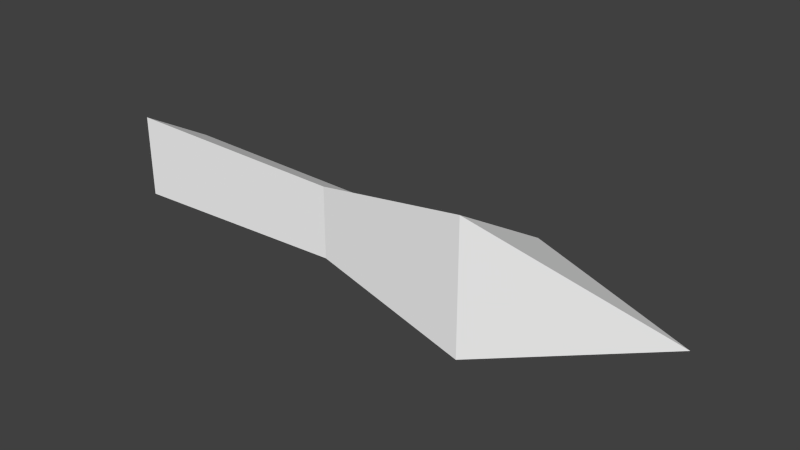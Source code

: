 # Source: mother6.blend  (saved by Blender 2.70.5; exported with 4.5.12 LTS)
import bpy
from mathutils import Matrix  # noqa: F401  (used for matrix-valued properties, if any)

bpy.ops.wm.read_factory_settings(use_empty=True)
scene = bpy.context.scene
scene.name = 'Scene'

# ---- collections
col_collection_1 = bpy.data.collections.new('Collection 1'); scene.collection.children.link(col_collection_1)

# ---- materials (node trees are filled in below, after node groups)
mat_colobotmesh_mat_1 = bpy.data.materials.new('ColobotMesh_mat_1')
mat_colobotmesh_mat_1.alpha_threshold = 0.0
mat_colobotmesh_mat_1.use_transparent_shadow = False
mat_colobotmesh_mat_1.diffuse_color = (1.0, 1.0, 1.0, 1.0)
mat_colobotmesh_mat_1.specular_color = (0.0, 0.0, 0.0)
mat_colobotmesh_mat_1.roughness = 0.5

# ---- material node trees

# ---- world
world_world = bpy.data.worlds.new('World'); scene.world = world_world
world_world.color = (0.05088, 0.05088, 0.05088)
world_world.use_sun_shadow = False
world_world.sun_shadow_jitter_overblur = 0.0
world_world.cycles.sampling_method = 'MANUAL'
world_world.cycles.sample_map_resolution = 256

# ---- meshes
me_colobotmesh = bpy.data.meshes.new('ColobotMesh_')
me_colobotmesh.from_pydata([(4.106, 0.6879, 0.4152), (-0.008081, -0.000599, -0.4823), (-0.008081, -0.4336, 0.2677), (-0.008081, -0.000599, 0.01774), (-0.008081, 0.4324, 0.2677), (2.434, -0.000599, -0.4096), (2.434, -0.3707, 0.2314), (2.434, 0.3695, 0.2314), (4.106, -0.0006, -0.7773), (5.992, -0.0006, 0.01774), (4.106, -0.6891, 0.4152)], [], [(1, 2, 3), (2, 4, 3), (4, 1, 3), (8, 10, 5), (10, 6, 5), (9, 10, 8), (9, 8, 0), (5, 6, 1), (6, 2, 1), (6, 7, 2), (7, 4, 2), (7, 5, 4), (5, 1, 4), (10, 0, 6), (0, 7, 6), (0, 8, 7), (8, 5, 7), (9, 0, 10)])
_uv = me_colobotmesh.uv_layers.new(name='UV_1')
_uv.uv.foreach_set('vector', [0.7832, 0.9531, 0.8105, 0.9395, 0.8014, 0.9531, 0.8105, 0.9395, 0.8105, 0.9668, 0.8014, 0.9531, 0.8105, 0.9668, 0.7832, 0.9531, 0.8014, 0.9531, 0.1707, 0.6895, 0.1707, 0.7168, 0.1021, 0.6979, 0.1707, 0.7168, 0.1021, 0.7126, 0.1021, 0.6979, 0.248, 0.7077, 0.1707, 0.7168, 0.1707, 0.6895, 0.248, 0.7077, 0.1707, 0.6895, 0.1707, 0.7168, 0.1021, 0.6979, 0.1021, 0.7126, 0.001953, 0.6962, 0.1021, 0.7126, 0.001953, 0.7134, 0.001953, 0.6962, 0.1021, 0.7042, 0.1021, 0.7042, 0.001953, 0.7067, 0.1021, 0.7042, 0.001953, 0.7067, 0.001953, 0.7067, 0.1021, 0.7126, 0.1021, 0.6979, 0.001953, 0.7134, 0.1021, 0.6979, 0.001953, 0.6962, 0.001953, 0.7134, 0.1707, 0.7168, 0.1707, 0.7168, 0.1021, 0.7042, 0.1707, 0.7168, 0.1021, 0.7042, 0.1021, 0.7042, 0.1707, 0.7168, 0.1707, 0.6895, 0.1021, 0.7126, 0.1707, 0.6895, 0.1021, 0.6979, 0.1021, 0.7126, 0.248, 0.6895, 0.1707, 0.7168, 0.1707, 0.7168])
me_colobotmesh.materials.append(mat_colobotmesh_mat_1)
me_colobotmesh.use_remesh_preserve_volume = False
me_colobotmesh.use_remesh_preserve_attributes = False
me_colobotmesh.use_mirror_vertex_groups = False
me_colobotmesh.update()

# ---- objects
ob_colobotmesh_1 = bpy.data.objects.new('ColobotMesh_1', me_colobotmesh)

# ---- transforms, parenting, visibility, modifiers, constraints
ob_colobotmesh_1.location = (0.0, 0.0, 0.0)
ob_colobotmesh_1.rotation_euler = (1.571, 0.0, 0.0)
ob_colobotmesh_1.lineart.crease_threshold = 0.0

# ---- collection membership
col_collection_1.objects.link(ob_colobotmesh_1)

# ---- scene / render settings (as saved in the file)
scene.frame_start = 1; scene.frame_end = 250; scene.frame_set(1)
scene.render.engine = 'BLENDER_EEVEE_NEXT'
scene.render.resolution_percentage = 50
scene.render.dither_intensity = 0.0
scene.cycles.use_denoising = False
scene.cycles.samples = 10
scene.cycles.sampling_pattern = 'TABULATED_SOBOL'
scene.cycles.light_sampling_threshold = 0.0
scene.cycles.use_adaptive_sampling = False
scene.cycles.use_light_tree = False
scene.cycles.blur_glossy = 0.0
scene.cycles.volume_bounces = 1
scene.cycles.pixel_filter_type = 'GAUSSIAN'
scene.cycles.sample_clamp_indirect = 0.0
scene.view_settings.view_transform = 'Standard'
bpy.context.view_layer.update()

# ---- added for rendering (the .blend has no active camera and no usable light): camera, sun
cam_auto = bpy.data.cameras.new('AutoCamera')
cam_auto.lens = 50.0
cam_auto.sensor_width = 36.0
cam_auto.clip_end = 1000.0
ob_auto_camera = bpy.data.objects.new('AutoCamera', cam_auto)
scene.collection.objects.link(ob_auto_camera)
ob_auto_camera.location = (8.79346, -6.78084, 4.64064)
ob_auto_camera.rotation_euler = (1.09748, -7.21219e-08, 0.694738)
scene.camera = ob_auto_camera
light_auto_sun = bpy.data.lights.new('AutoSun', 'SUN')
light_auto_sun.energy = 3.0
light_auto_sun.angle = 0.0523599
ob_auto_sun = bpy.data.objects.new('AutoSun', light_auto_sun)
scene.collection.objects.link(ob_auto_sun)
ob_auto_sun.rotation_euler = (0.872665, 0.174533, 0.523599)
bpy.context.view_layer.update()
